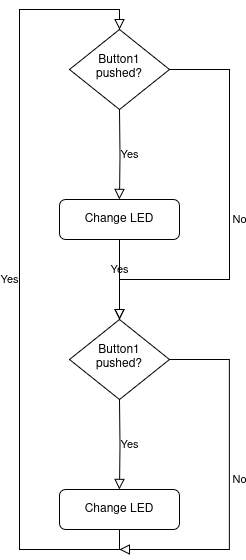

The diagram above was exported from draw.io. Its source (the exported page's mxGraphModel, read from the mxfile embedded in the PNG):
<mxGraphModel dx="1434" dy="1960" grid="1" gridSize="10" guides="1" tooltips="1" connect="1" arrows="1" fold="1" page="1" pageScale="1" pageWidth="827" pageHeight="1169" math="0" shadow="0">
  <root>
    <mxCell id="WIyWlLk6GJQsqaUBKTNV-0" />
    <mxCell id="WIyWlLk6GJQsqaUBKTNV-1" parent="WIyWlLk6GJQsqaUBKTNV-0" />
    <mxCell id="WIyWlLk6GJQsqaUBKTNV-6" value="Button1 pushed?" style="rhombus;whiteSpace=wrap;html=1;shadow=0;fontFamily=Helvetica;fontSize=12;align=center;strokeWidth=1;spacing=6;spacingTop=-4;" parent="WIyWlLk6GJQsqaUBKTNV-1" vertex="1">
      <mxGeometry x="140" y="10" width="100" height="80" as="geometry" />
    </mxCell>
    <mxCell id="35HWRYQPYwUzkC6RDnO7-0" value="Change LED" style="rounded=1;whiteSpace=wrap;html=1;fontSize=12;glass=0;strokeWidth=1;shadow=0;" vertex="1" parent="WIyWlLk6GJQsqaUBKTNV-1">
      <mxGeometry x="130" y="180" width="120" height="40" as="geometry" />
    </mxCell>
    <mxCell id="35HWRYQPYwUzkC6RDnO7-1" value="Yes" style="edgeStyle=orthogonalEdgeStyle;rounded=0;html=1;jettySize=auto;orthogonalLoop=1;fontSize=11;endArrow=block;endFill=0;endSize=8;strokeWidth=1;shadow=0;labelBackgroundColor=none;entryX=0.5;entryY=0;entryDx=0;entryDy=0;" edge="1" parent="WIyWlLk6GJQsqaUBKTNV-1" target="35HWRYQPYwUzkC6RDnO7-0">
      <mxGeometry y="10" relative="1" as="geometry">
        <mxPoint as="offset" />
        <mxPoint x="190" y="90" as="sourcePoint" />
        <mxPoint x="240" y="90" as="targetPoint" />
      </mxGeometry>
    </mxCell>
    <mxCell id="35HWRYQPYwUzkC6RDnO7-3" value="No" style="edgeStyle=orthogonalEdgeStyle;rounded=0;html=1;jettySize=auto;orthogonalLoop=1;fontSize=11;endArrow=block;endFill=0;endSize=8;strokeWidth=1;shadow=0;labelBackgroundColor=none;entryX=0.5;entryY=0;entryDx=0;entryDy=0;" edge="1" parent="WIyWlLk6GJQsqaUBKTNV-1">
      <mxGeometry y="10" relative="1" as="geometry">
        <mxPoint as="offset" />
        <mxPoint x="240" y="50" as="sourcePoint" />
        <mxPoint x="190" y="300" as="targetPoint" />
        <Array as="points">
          <mxPoint x="300" y="50" />
          <mxPoint x="300" y="260" />
        </Array>
      </mxGeometry>
    </mxCell>
    <mxCell id="35HWRYQPYwUzkC6RDnO7-4" value="Yes" style="edgeStyle=orthogonalEdgeStyle;rounded=0;html=1;jettySize=auto;orthogonalLoop=1;fontSize=11;endArrow=block;endFill=0;endSize=8;strokeWidth=1;shadow=0;labelBackgroundColor=none;exitX=0.5;exitY=1;exitDx=0;exitDy=0;" edge="1" parent="WIyWlLk6GJQsqaUBKTNV-1" source="35HWRYQPYwUzkC6RDnO7-0">
      <mxGeometry y="10" relative="1" as="geometry">
        <mxPoint as="offset" />
        <mxPoint x="200" y="100" as="sourcePoint" />
        <mxPoint x="190" y="300" as="targetPoint" />
      </mxGeometry>
    </mxCell>
    <mxCell id="35HWRYQPYwUzkC6RDnO7-5" value="Button1 pushed?" style="rhombus;whiteSpace=wrap;html=1;shadow=0;fontFamily=Helvetica;fontSize=12;align=center;strokeWidth=1;spacing=6;spacingTop=-4;" vertex="1" parent="WIyWlLk6GJQsqaUBKTNV-1">
      <mxGeometry x="140" y="300" width="100" height="80" as="geometry" />
    </mxCell>
    <mxCell id="35HWRYQPYwUzkC6RDnO7-6" value="Change LED" style="rounded=1;whiteSpace=wrap;html=1;fontSize=12;glass=0;strokeWidth=1;shadow=0;" vertex="1" parent="WIyWlLk6GJQsqaUBKTNV-1">
      <mxGeometry x="130" y="470" width="120" height="40" as="geometry" />
    </mxCell>
    <mxCell id="35HWRYQPYwUzkC6RDnO7-7" value="Yes" style="edgeStyle=orthogonalEdgeStyle;rounded=0;html=1;jettySize=auto;orthogonalLoop=1;fontSize=11;endArrow=block;endFill=0;endSize=8;strokeWidth=1;shadow=0;labelBackgroundColor=none;entryX=0.5;entryY=0;entryDx=0;entryDy=0;" edge="1" parent="WIyWlLk6GJQsqaUBKTNV-1" target="35HWRYQPYwUzkC6RDnO7-6">
      <mxGeometry y="10" relative="1" as="geometry">
        <mxPoint as="offset" />
        <mxPoint x="190" y="380" as="sourcePoint" />
        <mxPoint x="240" y="380" as="targetPoint" />
      </mxGeometry>
    </mxCell>
    <mxCell id="35HWRYQPYwUzkC6RDnO7-8" value="No" style="edgeStyle=orthogonalEdgeStyle;rounded=0;html=1;jettySize=auto;orthogonalLoop=1;fontSize=11;endArrow=block;endFill=0;endSize=8;strokeWidth=1;shadow=0;labelBackgroundColor=none;" edge="1" parent="WIyWlLk6GJQsqaUBKTNV-1">
      <mxGeometry y="10" relative="1" as="geometry">
        <mxPoint as="offset" />
        <mxPoint x="240" y="340" as="sourcePoint" />
        <mxPoint x="190" y="530" as="targetPoint" />
        <Array as="points">
          <mxPoint x="300" y="340" />
          <mxPoint x="300" y="530" />
        </Array>
      </mxGeometry>
    </mxCell>
    <mxCell id="35HWRYQPYwUzkC6RDnO7-9" value="Yes" style="edgeStyle=orthogonalEdgeStyle;rounded=0;html=1;jettySize=auto;orthogonalLoop=1;fontSize=11;endArrow=block;endFill=0;endSize=8;strokeWidth=1;shadow=0;labelBackgroundColor=none;exitX=0.5;exitY=1;exitDx=0;exitDy=0;entryX=0.5;entryY=0;entryDx=0;entryDy=0;" edge="1" parent="WIyWlLk6GJQsqaUBKTNV-1" source="35HWRYQPYwUzkC6RDnO7-6" target="WIyWlLk6GJQsqaUBKTNV-6">
      <mxGeometry y="10" relative="1" as="geometry">
        <mxPoint as="offset" />
        <mxPoint x="200" y="390" as="sourcePoint" />
        <mxPoint x="190" y="590" as="targetPoint" />
        <Array as="points">
          <mxPoint x="190" y="530" />
          <mxPoint x="90" y="530" />
          <mxPoint x="90" y="-10" />
          <mxPoint x="190" y="-10" />
        </Array>
      </mxGeometry>
    </mxCell>
  </root>
</mxGraphModel>